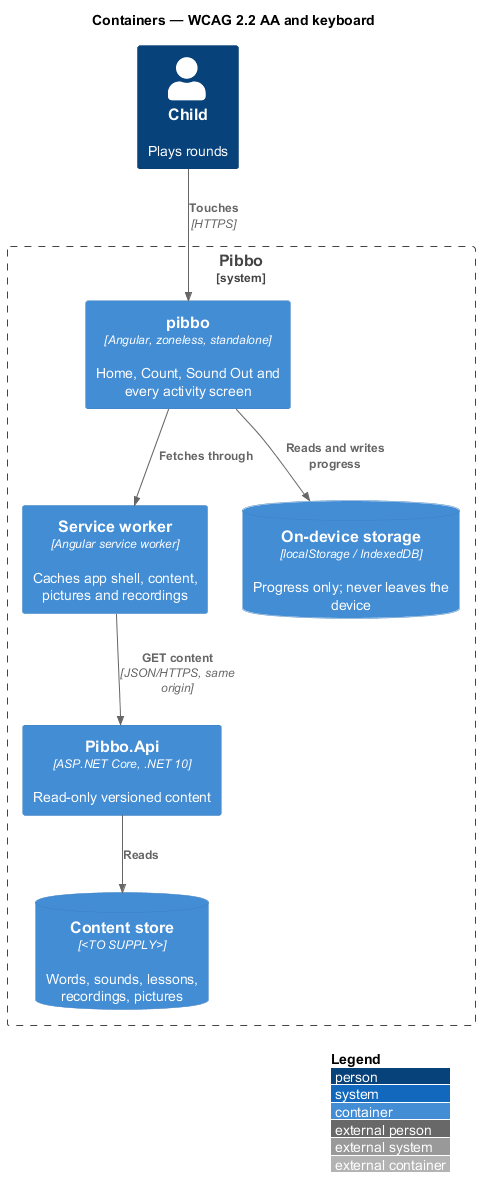

The diagram above was rendered by PlantUML. Its source (embedded in the PNG):
@startuml
!include <C4/C4_Container>
LAYOUT_WITH_LEGEND()
title Containers — WCAG 2.2 AA and keyboard
Person(child, "Child", "Plays rounds")
System_Boundary(pibbo, "Pibbo") {
  Container(spa, "pibbo", "Angular, zoneless, standalone", "Home, Count, Sound Out and every activity screen")
  Container(sw, "Service worker", "Angular service worker", "Caches app shell, content, pictures and recordings")
  ContainerDb(store, "On-device storage", "localStorage / IndexedDB", "Progress only; never leaves the device")
  Container(api, "Pibbo.Api", "ASP.NET Core, .NET 10", "Read-only versioned content")
  ContainerDb(content, "Content store", "<TO SUPPLY>", "Words, sounds, lessons, recordings, pictures")
}
Rel(child, spa, "Touches", "HTTPS")
Rel(spa, sw, "Fetches through")
Rel(sw, api, "GET content", "JSON/HTTPS, same origin")
Rel(spa, store, "Reads and writes progress")
Rel(api, content, "Reads")
@enduml